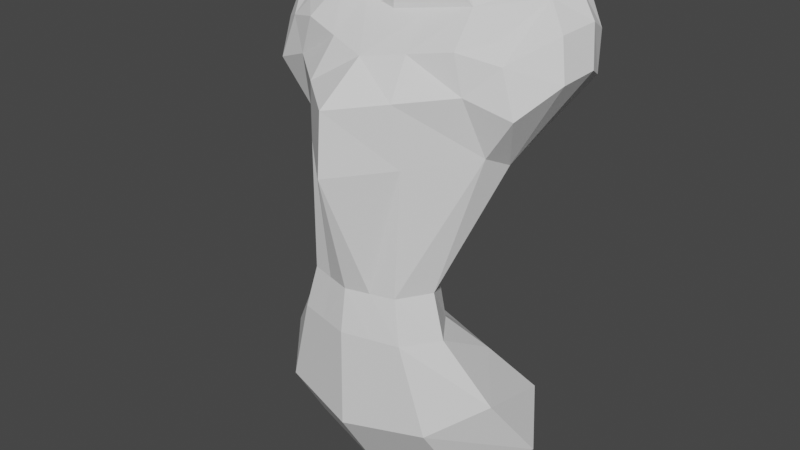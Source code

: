 # Source: Player_Model.blend  (saved by Blender 3.2.14; exported with 4.5.12 LTS)
import bpy
from mathutils import Matrix  # noqa: F401  (used for matrix-valued properties, if any)

bpy.ops.wm.read_factory_settings(use_empty=True)
scene = bpy.context.scene
scene.name = 'Scene'

# ---- collections
col_collection = bpy.data.collections.new('Collection'); scene.collection.children.link(col_collection)
col_references = bpy.data.collections.new('References'); scene.collection.children.link(col_references)

# ---- world
world_world = bpy.data.worlds.new('World'); scene.world = world_world
world_world.use_nodes = True; world_world.node_tree.nodes.clear()
_N = world_world.node_tree.nodes; _L = world_world.node_tree.links
n0 = _N.new('ShaderNodeOutputWorld'); n0.name = 'World Output'; n0.location = (300, 300)
n1 = _N.new('ShaderNodeBackground'); n1.name = 'Background'; n1.location = (10, 300)
n1.inputs[0].default_value = (0.05088, 0.05088, 0.05088, 1.0)
_L.new(n1.outputs[0], n0.inputs[0])
n0.is_active_output = True
world_world.color = (0.05088, 0.05088, 0.05088)
world_world.use_sun_shadow = False
world_world.sun_shadow_jitter_overblur = 0.0

# ---- meshes
me_cylinder = bpy.data.meshes.new('Cylinder')
me_cylinder.from_pydata([(0.0, 0.4422, -0.5012), (0.0, 0.346, 0.9844), (1.086, 0.2249, -0.55), (0.7272, 0.3345, 0.9749), (1.44, -0.2997, -0.6679), (1.007, -0.1825, 0.9875), (0.9292, -0.8244, -0.7858), (0.7337, -0.5761, 0.9453), (0.0, -1.042, -0.8346), (0.0, -0.7391, 0.9055), (0.0, -0.08935, -0.2795), (0.0, -0.5185, -0.1624), (2.483e-09, -0.5303, -5.394e-08), (0.0, 0.1897, 0.4412), (0.0, 0.45, 0.7472), (0.7784, 0.3966, 0.7268), (0.7574, -0.04128, 0.4587), (0.4863, -0.6648, -9.494e-08), (0.5836, -0.665, -0.1624), (0.8453, -0.301, -0.3176), (1.087, -0.4377, 0.4392), (0.6878, -0.9896, -9.494e-08), (0.8285, -1.019, -0.1624), (1.257, -0.8121, -0.4095), (0.9206, -0.9539, 0.7064), (1.042, -0.7529, 0.4939), (0.4863, -1.314, -9.494e-08), (0.5836, -1.372, -0.1624), (0.8453, -1.323, -0.5014), (0.0, -1.708, 0.6642), (0.0, -1.755, 0.4412), (-5.764e-08, -1.449, -9.494e-08), (0.0, -1.518, -0.1624), (0.0, -1.535, -0.5394), (0.0, 0.03036, 1.085), (0.3747, -0.08204, 1.085), (0.4393, -0.3534, 1.085), (0.3747, -0.6248, 1.085), (0.0, -0.7372, 1.085), (1.486, 0.269, 0.7089), (1.412, 0.4108, 0.8429), (1.225, -0.1401, 0.9716), (1.271, 0.4043, 0.9599), (1.293, 0.1922, 0.9905), (1.533, 0.0645, 0.9017), (1.619, -0.03978, 0.7621), (1.476, -0.3328, 0.8875), (1.584, -0.4347, 0.7483), (1.185, -0.7707, 0.8067), (0.8158, -0.9406, 0.8404), (1.343, -0.8045, 0.6485), (0.0, -1.197, 0.7914), (1.066, -0.6784, 0.8663), (0.4646, -0.933, -0.8102), (0.3668, -0.6576, 0.9254), (0.4226, -1.429, -0.5204), (0.2918, -1.445, -0.1624), (0.2432, -1.382, -9.494e-08), (0.5209, -1.278, 0.4646), (0.4603, -1.331, 0.6853), (0.1874, -0.681, 1.085), (0.4079, -1.069, 0.8159), (0.5431, 0.3336, -0.5256), (0.3636, 0.3403, 0.9796), (0.4226, -0.1952, -0.2986), (0.2918, -0.5917, -0.1624), (0.2432, -0.5975, -7.444e-08), (0.3787, 0.0473, 0.4412), (0.3892, 0.4233, 0.737), (0.1874, -0.02584, 1.085)], [], [(68, 63, 3, 15), (41, 52, 48, 46), (16, 15, 40, 39), (59, 61, 51, 29), (53, 55, 33, 8), (55, 56, 32, 33), (56, 57, 31, 32), (57, 58, 30, 31), (58, 59, 29, 30), (4, 23, 28, 6), (23, 22, 27, 28), (22, 21, 26, 27), (21, 20, 25, 26), (5, 7, 41, 43), (2, 19, 23, 4), (19, 18, 22, 23), (18, 17, 21, 22), (17, 16, 20, 21), (3, 5, 43, 42), (62, 64, 19, 2), (64, 65, 18, 19), (65, 66, 17, 18), (66, 67, 16, 17), (67, 68, 15, 16), (63, 1, 34, 69), (7, 5, 36, 37), (54, 7, 37, 60), (5, 3, 35, 36), (40, 42, 43, 44), (45, 44, 46, 47), (44, 43, 41, 46), (39, 40, 44, 45), (25, 20, 45, 47, 50), (20, 16, 39, 45), (24, 25, 50, 48), (15, 3, 42, 40), (7, 49, 52, 41), (48, 52, 49, 24), (61, 49, 7, 54), (48, 50, 47, 46), (51, 61, 54, 9), (9, 54, 60, 38), (25, 24, 59, 58), (26, 25, 58, 57), (27, 26, 57, 56), (28, 27, 56, 55), (6, 28, 55, 53), (24, 49, 61, 59), (3, 63, 69, 35), (13, 14, 68, 67), (12, 13, 67, 66), (11, 12, 66, 65), (10, 11, 65, 64), (0, 10, 64, 62), (14, 1, 63, 68)])
_uv = me_cylinder.uv_layers.new(name='UVMap')
_uv.uv.foreach_set('vector', [0.9375, 0.9167, 0.9375, 1.0, 0.875, 1.0, 0.875, 0.9167, 0.625, 1.0, 0.625, 0.9521, 0.625, 0.9167, 0.625, 0.9167, 0.875, 0.8333, 0.875, 0.9167, 0.875, 0.9167, 0.875, 0.8333, 0.5625, 0.9167, 0.5625, 0.962, 0.5, 0.9606, 0.5, 0.9167, 0.5625, 0.5, 0.5625, 0.5833, 0.5, 0.5833, 0.5, 0.5, 0.5625, 0.5833, 0.5625, 0.6667, 0.5, 0.6667, 0.5, 0.5833, 0.5625, 0.6667, 0.5625, 0.75, 0.5, 0.75, 0.5, 0.6667, 0.5625, 0.75, 0.5625, 0.8333, 0.5, 0.8333, 0.5, 0.75, 0.5625, 0.8333, 0.5625, 0.9167, 0.5, 0.9167, 0.5, 0.8333, 0.75, 0.5, 0.75, 0.5833, 0.625, 0.5833, 0.625, 0.5, 0.75, 0.5833, 0.75, 0.6667, 0.625, 0.6667, 0.625, 0.5833, 0.75, 0.6667, 0.75, 0.75, 0.625, 0.75, 0.625, 0.6667, 0.75, 0.75, 0.75, 0.8333, 0.625, 0.8333, 0.625, 0.75, 0.75, 1.0, 0.625, 1.0, 0.625, 1.0, 0.75, 1.0, 0.875, 0.5, 0.875, 0.5833, 0.75, 0.5833, 0.75, 0.5, 0.875, 0.5833, 0.875, 0.6667, 0.75, 0.6667, 0.75, 0.5833, 0.875, 0.6667, 0.875, 0.75, 0.75, 0.75, 0.75, 0.6667, 0.875, 0.75, 0.875, 0.8333, 0.75, 0.8333, 0.75, 0.75, 0.875, 1.0, 0.75, 1.0, 0.75, 1.0, 0.875, 1.0, 0.9375, 0.5, 0.9375, 0.5833, 0.875, 0.5833, 0.875, 0.5, 0.9375, 0.5833, 0.9375, 0.6667, 0.875, 0.6667, 0.875, 0.5833, 0.9375, 0.6667, 0.9375, 0.75, 0.875, 0.75, 0.875, 0.6667, 0.9375, 0.75, 0.9375, 0.8333, 0.875, 0.8333, 0.875, 0.75, 0.9375, 0.8333, 0.9375, 0.9167, 0.875, 0.9167, 0.875, 0.8333, 0.9375, 1.0, 1.0, 1.0, 1.0, 1.0, 0.9375, 1.0, 0.625, 1.0, 0.75, 1.0, 0.75, 1.0, 0.625, 1.0, 0.5625, 1.0, 0.625, 1.0, 0.625, 1.0, 0.5625, 1.0, 0.75, 1.0, 0.875, 1.0, 0.875, 1.0, 0.75, 1.0, 0.875, 0.9167, 0.875, 1.0, 0.75, 1.0, 0.75, 0.9167, 0.75, 0.8333, 0.75, 0.9167, 0.625, 0.9167, 0.625, 0.8333, 0.75, 0.9167, 0.75, 1.0, 0.625, 1.0, 0.625, 0.9167, 0.875, 0.8333, 0.875, 0.9167, 0.75, 0.9167, 0.75, 0.8333, 0.625, 0.8333, 0.75, 0.8333, 0.75, 0.8333, 0.625, 0.8333, 0.625, 0.8333, 0.75, 0.8333, 0.875, 0.8333, 0.875, 0.8333, 0.75, 0.8333, 0.625, 0.9167, 0.625, 0.8333, 0.625, 0.8333, 0.625, 0.9167, 0.875, 0.9167, 0.875, 1.0, 0.875, 1.0, 0.875, 0.9167, 0.625, 1.0, 0.625, 0.9634, 0.625, 0.9521, 0.625, 1.0, 0.625, 0.9167, 0.625, 0.9521, 0.625, 0.9634, 0.625, 0.9167, 0.5625, 0.962, 0.625, 0.9634, 0.625, 1.0, 0.5625, 1.0, 0.625, 0.9167, 0.625, 0.8333, 0.625, 0.8333, 0.625, 0.9167, 0.5, 0.9606, 0.5625, 0.962, 0.5625, 1.0, 0.5, 1.0, 0.5, 1.0, 0.5625, 1.0, 0.5625, 1.0, 0.5, 1.0, 0.625, 0.8333, 0.625, 0.9167, 0.5625, 0.9167, 0.5625, 0.8333, 0.625, 0.75, 0.625, 0.8333, 0.5625, 0.8333, 0.5625, 0.75, 0.625, 0.6667, 0.625, 0.75, 0.5625, 0.75, 0.5625, 0.6667, 0.625, 0.5833, 0.625, 0.6667, 0.5625, 0.6667, 0.5625, 0.5833, 0.625, 0.5, 0.625, 0.5833, 0.5625, 0.5833, 0.5625, 0.5, 0.625, 0.9167, 0.625, 0.9634, 0.5625, 0.962, 0.5625, 0.9167, 0.875, 1.0, 0.9375, 1.0, 0.9375, 1.0, 0.875, 1.0, 1.0, 0.8333, 1.0, 0.9167, 0.9375, 0.9167, 0.9375, 0.8333, 1.0, 0.75, 1.0, 0.8333, 0.9375, 0.8333, 0.9375, 0.75, 1.0, 0.6667, 1.0, 0.75, 0.9375, 0.75, 0.9375, 0.6667, 1.0, 0.5833, 1.0, 0.6667, 0.9375, 0.6667, 0.9375, 0.5833, 1.0, 0.5, 1.0, 0.5833, 0.9375, 0.5833, 0.9375, 0.5, 1.0, 0.9167, 1.0, 1.0, 0.9375, 1.0, 0.9375, 0.9167])
me_cylinder.update()

# ---- objects
ob_cylinder = bpy.data.objects.new('Cylinder', me_cylinder)
ob_empty = bpy.data.objects.new('Empty', None)
ob_empty_001 = bpy.data.objects.new('Empty.001', None)

# ---- transforms, parenting, visibility, modifiers, constraints
ob_cylinder.location = (0.0, 0.0, 1.26)
ob_cylinder.scale = (0.1171, 0.1171, 0.3227)
_m = ob_cylinder.modifiers.new('Mirror', 'MIRROR')
_m.use_clip = True
ob_empty.location = (0.3791, 1.0, 1.009)
ob_empty.rotation_euler = (1.571, -0.0, -0.0)
ob_empty.scale = (0.5695, 0.5695, 0.5695)
ob_empty.empty_display_type = 'IMAGE'
ob_empty.empty_display_size = 5.0
ob_empty_001.location = (-1.021, 0.2, 1.009)
ob_empty_001.rotation_euler = (1.571, -0.0, -1.571)
ob_empty_001.scale = (0.5695, 0.5695, 0.5695)
ob_empty_001.empty_display_type = 'IMAGE'
ob_empty_001.empty_display_size = 5.0

# ---- collection membership
col_collection.objects.link(ob_cylinder)
col_references.objects.link(ob_empty)
col_references.objects.link(ob_empty_001)

# ---- scene / render settings (as saved in the file)
scene.frame_start = 1; scene.frame_end = 250; scene.frame_set(1)
scene.render.engine = 'BLENDER_EEVEE_NEXT'
scene.cycles.sampling_pattern = 'TABULATED_SOBOL'
scene.cycles.use_light_tree = False
scene.view_settings.view_transform = 'Filmic'
bpy.context.view_layer.update()

# ---- added for rendering (the .blend has no active camera and no usable light): camera, sun
cam_auto = bpy.data.cameras.new('AutoCamera')
cam_auto.lens = 50.0
cam_auto.sensor_width = 36.0
cam_auto.clip_end = 1000.0
ob_auto_camera = bpy.data.objects.new('AutoCamera', cam_auto)
scene.collection.objects.link(ob_auto_camera)
ob_auto_camera.location = (0.713139, -0.932181, 1.87086)
ob_auto_camera.rotation_euler = (1.09748, -7.21219e-08, 0.694738)
scene.camera = ob_auto_camera
light_auto_sun = bpy.data.lights.new('AutoSun', 'SUN')
light_auto_sun.energy = 3.0
light_auto_sun.angle = 0.0523599
ob_auto_sun = bpy.data.objects.new('AutoSun', light_auto_sun)
scene.collection.objects.link(ob_auto_sun)
ob_auto_sun.rotation_euler = (0.872665, 0.174533, 0.523599)
bpy.context.view_layer.update()
